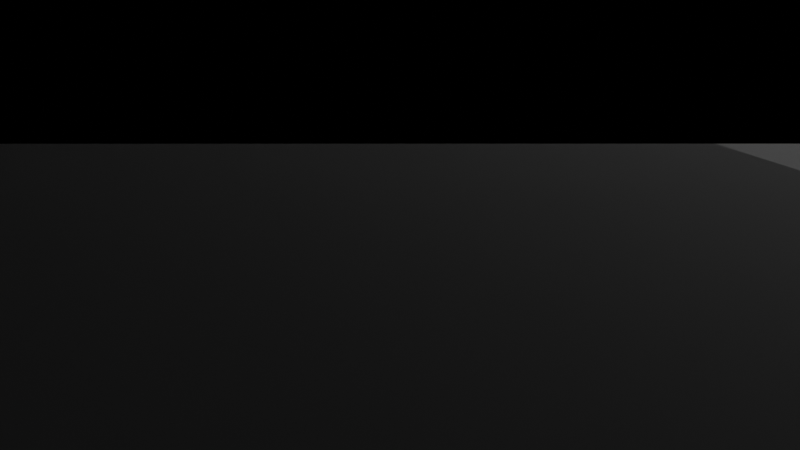 # Source: DarkOps.blend  (saved by Blender 4.2.66; exported with 4.5.12 LTS)
import bpy
from mathutils import Matrix  # noqa: F401  (used for matrix-valued properties, if any)

bpy.ops.wm.read_factory_settings(use_empty=True)
scene = bpy.context.scene
scene.name = 'Scene'

# ---- collections
col_collection = bpy.data.collections.new('Collection'); scene.collection.children.link(col_collection)

# ---- world
world_world = bpy.data.worlds.new('World'); scene.world = world_world
world_world.use_nodes = True; world_world.node_tree.nodes.clear()
_N = world_world.node_tree.nodes; _L = world_world.node_tree.links
n0 = _N.new('ShaderNodeOutputWorld'); n0.name = 'World Output'; n0.location = (300, 300)
n1 = _N.new('ShaderNodeBackground'); n1.name = 'Background'; n1.location = (10, 300)
n1.inputs[0].default_value = (0.05088, 0.05088, 0.05088, 1.0)
_L.new(n1.outputs[0], n0.inputs[0])
n0.is_active_output = True
world_world.color = (0.05088, 0.05088, 0.05088)
world_world.sun_shadow_jitter_overblur = 0.0

# ---- cameras
cam_camera = bpy.data.cameras.new('Camera')
cam_camera.clip_end = 100.0
cam_camera.ortho_scale = 7.314

# ---- lights
light_light = bpy.data.lights.new('Light', 'POINT')
light_light.energy = 1000.0
light_light.shadow_soft_size = 0.1

# ---- meshes
me_cube_001 = bpy.data.meshes.new('Cube.001')
me_cube_001.from_pydata([(-1.0, -1.0, -1.0), (-1.0, -1.0, 1.0), (-1.0, 1.0, -1.0), (-1.0, 1.0, 1.0), (1.0, -1.0, -1.0), (1.0, -1.0, 1.0), (1.0, 1.0, -1.0), (1.0, 1.0, 1.0)], [], [(0, 1, 3, 2), (2, 3, 7, 6), (6, 7, 5, 4), (4, 5, 1, 0), (2, 6, 4, 0), (7, 3, 1, 5)])
_uv = me_cube_001.uv_layers.new(name='UVMap')
_uv.uv.foreach_set('vector', [0.375, 0.0, 0.625, 0.0, 0.625, 0.25, 0.375, 0.25, 0.375, 0.25, 0.625, 0.25, 0.625, 0.5, 0.375, 0.5, 0.375, 0.5, 0.625, 0.5, 0.625, 0.75, 0.375, 0.75, 0.375, 0.75, 0.625, 0.75, 0.625, 1.0, 0.375, 1.0, 0.125, 0.5, 0.375, 0.5, 0.375, 0.75, 0.125, 0.75, 0.625, 0.5, 0.875, 0.5, 0.875, 0.75, 0.625, 0.75])
me_cube_001.update()
me_cube_003 = bpy.data.meshes.new('Cube.003')
me_cube_003.from_pydata([(-1.0, -1.0, -1.0), (-1.0, -1.0, 1.0), (-1.0, 1.0, -1.0), (-1.0, 1.0, 1.0), (1.0, -1.0, -1.0), (1.0, -1.0, 1.0), (1.0, 1.0, -1.0), (1.0, 1.0, 1.0)], [], [(0, 1, 3, 2), (2, 3, 7, 6), (6, 7, 5, 4), (4, 5, 1, 0), (2, 6, 4, 0), (7, 3, 1, 5)])
_uv = me_cube_003.uv_layers.new(name='UVMap')
_uv.uv.foreach_set('vector', [0.375, 0.0, 0.625, 0.0, 0.625, 0.25, 0.375, 0.25, 0.375, 0.25, 0.625, 0.25, 0.625, 0.5, 0.375, 0.5, 0.375, 0.5, 0.625, 0.5, 0.625, 0.75, 0.375, 0.75, 0.375, 0.75, 0.625, 0.75, 0.625, 1.0, 0.375, 1.0, 0.125, 0.5, 0.375, 0.5, 0.375, 0.75, 0.125, 0.75, 0.625, 0.5, 0.875, 0.5, 0.875, 0.75, 0.625, 0.75])
me_cube_003.update()
me_cube_004 = bpy.data.meshes.new('Cube.004')
me_cube_004.from_pydata([(-0.003155, 0.5259, -1.192e-07), (-0.003155, 0.5259, 2.0), (-0.003155, 2.526, -1.192e-07), (-0.003155, 2.526, 2.0), (1.997, 0.5259, -1.192e-07), (1.997, 0.5259, 2.0), (1.997, 2.526, -1.192e-07), (1.997, 2.526, 2.0)], [], [(0, 1, 3, 2), (2, 3, 7, 6), (6, 7, 5, 4), (4, 5, 1, 0), (2, 6, 4, 0), (7, 3, 1, 5)])
_uv = me_cube_004.uv_layers.new(name='UVMap')
_uv.uv.foreach_set('vector', [0.375, 0.0, 0.625, 0.0, 0.625, 0.25, 0.375, 0.25, 0.375, 0.25, 0.625, 0.25, 0.625, 0.5, 0.375, 0.5, 0.375, 0.5, 0.625, 0.5, 0.625, 0.75, 0.375, 0.75, 0.375, 0.75, 0.625, 0.75, 0.625, 1.0, 0.375, 1.0, 0.125, 0.5, 0.375, 0.5, 0.375, 0.75, 0.125, 0.75, 0.625, 0.5, 0.875, 0.5, 0.875, 0.75, 0.625, 0.75])
me_cube_004.update()
me_cube_005 = bpy.data.meshes.new('Cube.005')
me_cube_005.from_pydata([(-1.0, -1.0, -1.0), (-1.0, -1.0, 1.0), (-1.0, 1.0, -1.0), (-1.0, 1.0, 1.0), (1.0, -1.0, -1.0), (1.0, -1.0, 1.0), (1.0, 1.0, -1.0), (1.0, 1.0, 1.0)], [], [(0, 1, 3, 2), (2, 3, 7, 6), (6, 7, 5, 4), (4, 5, 1, 0), (2, 6, 4, 0), (7, 3, 1, 5)])
_uv = me_cube_005.uv_layers.new(name='UVMap')
_uv.uv.foreach_set('vector', [0.375, 0.0, 0.625, 0.0, 0.625, 0.25, 0.375, 0.25, 0.375, 0.25, 0.625, 0.25, 0.625, 0.5, 0.375, 0.5, 0.375, 0.5, 0.625, 0.5, 0.625, 0.75, 0.375, 0.75, 0.375, 0.75, 0.625, 0.75, 0.625, 1.0, 0.375, 1.0, 0.125, 0.5, 0.375, 0.5, 0.375, 0.75, 0.125, 0.75, 0.625, 0.5, 0.875, 0.5, 0.875, 0.75, 0.625, 0.75])
me_cube_005.update()
me_cube_006 = bpy.data.meshes.new('Cube.006')
me_cube_006.from_pydata([(-1.0, -1.0, -1.0), (-1.0, -1.0, 1.0), (-1.0, 1.0, -1.0), (-1.0, 1.0, 1.0), (1.0, -1.0, -1.0), (1.0, -1.0, 1.0), (1.0, 1.0, -1.0), (1.0, 1.0, 1.0)], [], [(0, 1, 3, 2), (2, 3, 7, 6), (6, 7, 5, 4), (4, 5, 1, 0), (2, 6, 4, 0), (7, 3, 1, 5)])
_uv = me_cube_006.uv_layers.new(name='UVMap')
_uv.uv.foreach_set('vector', [0.375, 0.0, 0.625, 0.0, 0.625, 0.25, 0.375, 0.25, 0.375, 0.25, 0.625, 0.25, 0.625, 0.5, 0.375, 0.5, 0.375, 0.5, 0.625, 0.5, 0.625, 0.75, 0.375, 0.75, 0.375, 0.75, 0.625, 0.75, 0.625, 1.0, 0.375, 1.0, 0.125, 0.5, 0.375, 0.5, 0.375, 0.75, 0.125, 0.75, 0.625, 0.5, 0.875, 0.5, 0.875, 0.75, 0.625, 0.75])
me_cube_006.update()
me_cube_007 = bpy.data.meshes.new('Cube.007')
me_cube_007.from_pydata([(-0.003155, 0.5259, -1.192e-07), (-0.003155, 0.5259, 2.0), (-0.003155, 2.526, -1.192e-07), (-0.003155, 2.526, 2.0), (1.997, 0.5259, -1.192e-07), (1.997, 0.5259, 2.0), (1.997, 2.526, -1.192e-07), (1.997, 2.526, 2.0)], [], [(0, 1, 3, 2), (2, 3, 7, 6), (6, 7, 5, 4), (4, 5, 1, 0), (2, 6, 4, 0), (7, 3, 1, 5)])
_uv = me_cube_007.uv_layers.new(name='UVMap')
_uv.uv.foreach_set('vector', [0.375, 0.0, 0.625, 0.0, 0.625, 0.25, 0.375, 0.25, 0.375, 0.25, 0.625, 0.25, 0.625, 0.5, 0.375, 0.5, 0.375, 0.5, 0.625, 0.5, 0.625, 0.75, 0.375, 0.75, 0.375, 0.75, 0.625, 0.75, 0.625, 1.0, 0.375, 1.0, 0.125, 0.5, 0.375, 0.5, 0.375, 0.75, 0.125, 0.75, 0.625, 0.5, 0.875, 0.5, 0.875, 0.75, 0.625, 0.75])
me_cube_007.update()
me_cube_008 = bpy.data.meshes.new('Cube.008')
me_cube_008.from_pydata([(-0.003155, 0.5259, -1.192e-07), (-0.003155, 0.5259, 2.0), (-0.003155, 2.526, -1.192e-07), (-0.003155, 2.526, 2.0), (1.997, 0.5259, -1.192e-07), (1.997, 0.5259, 2.0), (1.997, 2.526, -1.192e-07), (1.997, 2.526, 2.0)], [], [(0, 1, 3, 2), (2, 3, 7, 6), (6, 7, 5, 4), (4, 5, 1, 0), (2, 6, 4, 0), (7, 3, 1, 5)])
_uv = me_cube_008.uv_layers.new(name='UVMap')
_uv.uv.foreach_set('vector', [0.375, 0.0, 0.625, 0.0, 0.625, 0.25, 0.375, 0.25, 0.375, 0.25, 0.625, 0.25, 0.625, 0.5, 0.375, 0.5, 0.375, 0.5, 0.625, 0.5, 0.625, 0.75, 0.375, 0.75, 0.375, 0.75, 0.625, 0.75, 0.625, 1.0, 0.375, 1.0, 0.125, 0.5, 0.375, 0.5, 0.375, 0.75, 0.125, 0.75, 0.625, 0.5, 0.875, 0.5, 0.875, 0.75, 0.625, 0.75])
me_cube_008.update()

# ---- objects
ob_light = bpy.data.objects.new('Light', light_light)
ob_camera = bpy.data.objects.new('Camera', cam_camera)
ob_cube = bpy.data.objects.new('Cube', me_cube_001)
ob_cube_001 = bpy.data.objects.new('Cube.001', me_cube_003)
ob_cube_002 = bpy.data.objects.new('Cube.002', me_cube_004)
ob_cube_003 = bpy.data.objects.new('Cube.003', me_cube_005)
ob_cube_004 = bpy.data.objects.new('Cube.004', me_cube_006)
ob_cube_005 = bpy.data.objects.new('Cube.005', me_cube_007)
ob_cube_006 = bpy.data.objects.new('Cube.006', me_cube_008)

# ---- transforms, parenting, visibility, modifiers, constraints
ob_light.location = (4.076, 1.005, 23.46)
ob_light.rotation_euler = (0.6503, 0.05522, 1.866)
ob_light.lock_rotations_4d = False
ob_light.empty_display_type = 'ARROWS'
ob_light.color = (0.0, 0.0, 0.0, 0.0)
ob_light.lineart.crease_threshold = 0.0
ob_camera.location = (0.0, 0.0, 0.0)
ob_camera.rotation_euler = (1.109, 0.0, 0.8149)
ob_camera.lock_rotations_4d = False
ob_camera.empty_display_type = 'ARROWS'
ob_camera.color = (0.0, 0.0, 0.0, 0.0)
ob_camera.display_type = 'WIRE'
ob_camera.lineart.crease_threshold = 0.0
ob_cube.location = (0.0, 0.03431, 3.206)
ob_cube.scale = (4.936, 0.1811, 3.244)
ob_cube_001.location = (0.0, -12.16, 3.206)
ob_cube_001.scale = (4.936, 0.1811, 3.244)
ob_cube_002.location = (30.23, -36.68, -0.08974)
ob_cube_002.rotation_euler = (0.0, 0.0, 1.571)
ob_cube_002.scale = (30.71, 0.02115, 3.164)
ob_cube_003.location = (-5.104, -6.063, 3.206)
ob_cube_003.rotation_euler = (0.0, 0.0, 1.571)
ob_cube_003.scale = (6.276, 0.1811, 3.244)
ob_cube_004.location = (-2.741, -6.063, -0.1251)
ob_cube_004.rotation_euler = (1.571, 0.0, 1.571)
ob_cube_004.scale = (30.71, 0.02941, 32.96)
ob_cube_005.location = (-35.77, -36.68, -0.08974)
ob_cube_005.rotation_euler = (0.0, 0.0, 1.571)
ob_cube_005.scale = (30.71, 0.02115, 3.164)
ob_cube_006.location = (-35.76, -36.68, -0.08974)
ob_cube_006.scale = (32.97, 0.02115, 3.164)

# ---- collection membership
col_collection.objects.link(ob_light)
col_collection.objects.link(ob_camera)
col_collection.objects.link(ob_cube)
col_collection.objects.link(ob_cube_001)
col_collection.objects.link(ob_cube_002)
col_collection.objects.link(ob_cube_003)
col_collection.objects.link(ob_cube_004)
col_collection.objects.link(ob_cube_005)
col_collection.objects.link(ob_cube_006)

# ---- scene / render settings (as saved in the file)
scene.camera = ob_camera
scene.frame_start = 1; scene.frame_end = 250; scene.frame_set(0)
scene.render.engine = 'BLENDER_EEVEE_NEXT'
bpy.context.view_layer.update()
